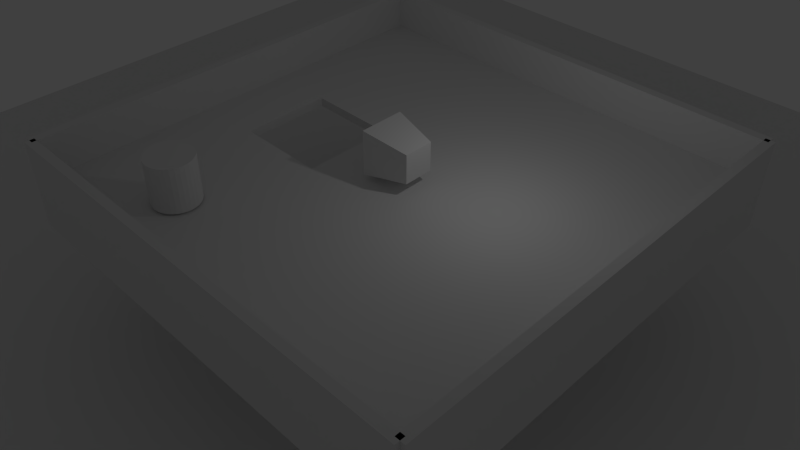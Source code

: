 # Source: game-rpg.blend  (saved by Blender 2.65.0; exported with 4.5.12 LTS)
import bpy
from mathutils import Matrix  # noqa: F401  (used for matrix-valued properties, if any)

bpy.ops.wm.read_factory_settings(use_empty=True)
scene = bpy.context.scene
scene.name = 'World'

# ---- collections
col_collection_1_001 = bpy.data.collections.new('Collection 1.001'); scene.collection.children.link(col_collection_1_001)
col_collection_2 = bpy.data.collections.new('Collection 2'); scene.collection.children.link(col_collection_2)
col_collection_2.hide_render = True
col_collection_2.hide_viewport = True

# ---- materials (node trees are filled in below, after node groups)
mat_material_004 = bpy.data.materials.new('Material.004')
mat_material_004.alpha_threshold = 0.0
mat_material_004.use_transparent_shadow = False
mat_material_004.roughness = 0.5
mat_material_004.line_color = (0.0, 0.0, 0.0, 1.0)
mat_material = bpy.data.materials.new('Material')
mat_material.alpha_threshold = 0.0
mat_material.use_transparent_shadow = False
mat_material.roughness = 0.5
mat_material.line_color = (0.0, 0.0, 0.0, 1.0)

# ---- material node trees

# ---- world
world_world = bpy.data.worlds.new('World'); scene.world = world_world
world_world.color = (0.05088, 0.05088, 0.05088)
world_world.use_sun_shadow = False
world_world.sun_shadow_jitter_overblur = 0.0
world_world.cycles.sampling_method = 'MANUAL'
world_world.cycles.sample_map_resolution = 256

# ---- cameras
cam_camera_001 = bpy.data.cameras.new('Camera.001')
cam_camera_001.clip_end = 100.0
cam_camera_001.lens = 35.0
cam_camera_001.sensor_width = 32.0
cam_camera_001.sensor_height = 18.0
cam_camera_001.dof.focus_distance = 0.0
cam_camera_001.dof.aperture_fstop = 128.0
cam_camera = bpy.data.cameras.new('Camera')
cam_camera.clip_end = 100.0
cam_camera.lens = 35.0
cam_camera.sensor_width = 32.0
cam_camera.sensor_height = 18.0
cam_camera.dof.focus_distance = 0.0
cam_camera.dof.aperture_fstop = 128.0

# ---- lights
light_lamp = bpy.data.lights.new('Lamp', 'POINT')
light_lamp.transmission_factor = 0.0
light_lamp.cutoff_distance = 30.0
light_lamp.energy = 100.0
light_lamp.shadow_buffer_clip_start = 1.001
light_lamp.shadow_soft_size = 0.1
light_lamp.shadow_maximum_resolution = 0.006
light_lamp.use_absolute_resolution = True
light_lamp.cycles.use_multiple_importance_sampling = False

# ---- meshes
me_plane_002 = bpy.data.meshes.new('Plane.002')
me_plane_002.from_pydata([(1.0, -1.0, 0.0), (-1.0, -1.0, 0.0), (1.0, 1.0, 0.0), (-1.0, 1.0, 0.0)], [], [(1, 0, 2, 3)])
me_plane_002.materials.append(mat_material_004)
me_plane_002.use_remesh_preserve_volume = False
me_plane_002.use_remesh_preserve_attributes = False
me_plane_002.use_mirror_vertex_groups = False
me_plane_002.update()
me_cube_005 = bpy.data.meshes.new('Cube.005')
me_cube_005.from_pydata([(-1.0, -1.0, -1.0), (-1.0, 1.0, -1.0), (1.0, 1.0, -1.0), (1.0, -1.0, -1.0), (-1.0, -1.0, 1.0), (-1.0, 1.0, 1.0), (1.0, 1.0, 1.0), (1.0, -1.0, 1.0)], [], [(4, 5, 1, 0), (5, 6, 2, 1), (6, 7, 3, 2), (7, 4, 0, 3), (0, 1, 2, 3), (7, 6, 5, 4)])
me_cube_005.use_remesh_preserve_volume = False
me_cube_005.use_remesh_preserve_attributes = False
me_cube_005.use_mirror_vertex_groups = False
me_cube_005.update()
me_cube_004 = bpy.data.meshes.new('Cube.004')
me_cube_004.from_pydata([(-1.0, -1.0, -1.0), (-1.0, 1.0, -1.0), (1.0, 1.0, -1.0), (1.0, -1.0, -1.0), (-1.0, -1.0, 1.0), (-1.0, 1.0, 1.0), (1.0, 1.0, 1.0), (1.0, -1.0, 1.0)], [], [(4, 5, 1, 0), (5, 6, 2, 1), (6, 7, 3, 2), (7, 4, 0, 3), (0, 1, 2, 3), (7, 6, 5, 4)])
me_cube_004.use_remesh_preserve_volume = False
me_cube_004.use_remesh_preserve_attributes = False
me_cube_004.use_mirror_vertex_groups = False
me_cube_004.update()
me_cube_003 = bpy.data.meshes.new('Cube.003')
me_cube_003.from_pydata([(-1.0, -1.0, -1.0), (-1.0, 1.0, -1.0), (1.0, 1.0, -1.0), (1.0, -1.0, -1.0), (-1.0, -1.0, 1.0), (-1.0, 1.0, 1.0), (1.0, 1.0, 1.0), (1.0, -1.0, 1.0)], [], [(4, 5, 1, 0), (5, 6, 2, 1), (6, 7, 3, 2), (7, 4, 0, 3), (0, 1, 2, 3), (7, 6, 5, 4)])
me_cube_003.use_remesh_preserve_volume = False
me_cube_003.use_remesh_preserve_attributes = False
me_cube_003.use_mirror_vertex_groups = False
me_cube_003.update()
me_cube_002 = bpy.data.meshes.new('Cube.002')
me_cube_002.from_pydata([(-1.0, -1.0, -1.0), (-1.0, 1.0, -1.0), (1.0, 1.0, -1.0), (1.0, -1.0, -1.0), (-1.0, -1.0, 1.0), (-1.0, 1.0, 1.0), (1.0, 1.0, 1.0), (1.0, -1.0, 1.0)], [], [(4, 5, 1, 0), (5, 6, 2, 1), (6, 7, 3, 2), (7, 4, 0, 3), (0, 1, 2, 3), (7, 6, 5, 4)])
me_cube_002.use_remesh_preserve_volume = False
me_cube_002.use_remesh_preserve_attributes = False
me_cube_002.use_mirror_vertex_groups = False
me_cube_002.update()
me_cylinder_001 = bpy.data.meshes.new('Cylinder.001')
me_cylinder_001.from_pydata([(0.0, 1.0, -1.0), (0.0, 1.0, 1.0), (0.1951, 0.9808, -1.0), (0.1951, 0.9808, 1.0), (0.3827, 0.9239, -1.0), (0.3827, 0.9239, 1.0), (0.5556, 0.8315, -1.0), (0.5556, 0.8315, 1.0), (0.7071, 0.7071, -1.0), (0.7071, 0.7071, 1.0), (0.8315, 0.5556, -1.0), (0.8315, 0.5556, 1.0), (0.9239, 0.3827, -1.0), (0.9239, 0.3827, 1.0), (0.9808, 0.1951, -1.0), (0.9808, 0.1951, 1.0), (1.0, 7.55e-08, -1.0), (1.0, 7.55e-08, 1.0), (0.9808, -0.1951, -1.0), (0.9808, -0.1951, 1.0), (0.9239, -0.3827, -1.0), (0.9239, -0.3827, 1.0), (0.8315, -0.5556, -1.0), (0.8315, -0.5556, 1.0), (0.7071, -0.7071, -1.0), (0.7071, -0.7071, 1.0), (0.5556, -0.8315, -1.0), (0.5556, -0.8315, 1.0), (0.3827, -0.9239, -1.0), (0.3827, -0.9239, 1.0), (0.1951, -0.9808, -1.0), (0.1951, -0.9808, 1.0), (-3.258e-07, -1.0, -1.0), (-3.258e-07, -1.0, 1.0), (-0.1951, -0.9808, -1.0), (-0.1951, -0.9808, 1.0), (-0.3827, -0.9239, -1.0), (-0.3827, -0.9239, 1.0), (-0.5556, -0.8315, -1.0), (-0.5556, -0.8315, 1.0), (-0.7071, -0.7071, -1.0), (-0.7071, -0.7071, 1.0), (-0.8315, -0.5556, -1.0), (-0.8315, -0.5556, 1.0), (-0.9239, -0.3827, -1.0), (-0.9239, -0.3827, 1.0), (-0.9808, -0.1951, -1.0), (-0.9808, -0.1951, 1.0), (-1.0, 9.656e-07, -1.0), (-1.0, 9.656e-07, 1.0), (-0.9808, 0.1951, -1.0), (-0.9808, 0.1951, 1.0), (-0.9239, 0.3827, -1.0), (-0.9239, 0.3827, 1.0), (-0.8315, 0.5556, -1.0), (-0.8315, 0.5556, 1.0), (-0.7071, 0.7071, -1.0), (-0.7071, 0.7071, 1.0), (-0.5556, 0.8315, -1.0), (-0.5556, 0.8315, 1.0), (-0.3827, 0.9239, -1.0), (-0.3827, 0.9239, 1.0), (-0.1951, 0.9808, -1.0), (-0.1951, 0.9808, 1.0)], [], [(0, 1, 3, 2), (2, 3, 5, 4), (4, 5, 7, 6), (6, 7, 9, 8), (8, 9, 11, 10), (10, 11, 13, 12), (12, 13, 15, 14), (14, 15, 17, 16), (16, 17, 19, 18), (18, 19, 21, 20), (20, 21, 23, 22), (22, 23, 25, 24), (24, 25, 27, 26), (26, 27, 29, 28), (28, 29, 31, 30), (30, 31, 33, 32), (32, 33, 35, 34), (34, 35, 37, 36), (36, 37, 39, 38), (38, 39, 41, 40), (40, 41, 43, 42), (42, 43, 45, 44), (44, 45, 47, 46), (46, 47, 49, 48), (48, 49, 51, 50), (50, 51, 53, 52), (52, 53, 55, 54), (54, 55, 57, 56), (56, 57, 59, 58), (58, 59, 61, 60), (3, 1, 63, 61, 59, 57, 55, 53, 51, 49, 47, 45, 43, 41, 39, 37, 35, 33, 31, 29, 27, 25, 23, 21, 19, 17, 15, 13, 11, 9, 7, 5), (62, 63, 1, 0), (60, 61, 63, 62), (0, 2, 4, 6, 8, 10, 12, 14, 16, 18, 20, 22, 24, 26, 28, 30, 32, 34, 36, 38, 40, 42, 44, 46, 48, 50, 52, 54, 56, 58, 60, 62)])
me_cylinder_001.use_remesh_preserve_volume = False
me_cylinder_001.use_remesh_preserve_attributes = False
me_cylinder_001.use_mirror_vertex_groups = False
me_cylinder_001.update()
me_cube_001 = bpy.data.meshes.new('Cube.001')
me_cube_001.from_pydata([(-1.0, -1.0, 1.0), (-1.0, 1.0, 1.0), (-1.0, 1.0, -1.0), (-1.0, -1.0, -1.0), (-0.7, 0.2, 1.0), (-0.7, -0.2, 1.0), (1.0, 1.0, -1.0), (1.0, 1.0, 1.0), (-0.7, -0.2, -1.0), (-0.7, 0.2, -1.0), (1.0, -1.0, -1.0), (1.0, -1.0, 1.0), (-0.3, -0.2, 1.0), (-0.3, -0.2, -1.0), (-0.3, 0.2, -1.0), (-0.3, 0.2, 1.0)], [], [(0, 1, 2, 3), (1, 7, 6, 2), (10, 6, 7, 11), (11, 0, 3, 10), (6, 10, 13, 14), (12, 15, 14, 13), (4, 9, 14, 15), (5, 0, 11, 12), (2, 9, 8, 3), (12, 11, 7, 15), (6, 14, 9, 2), (10, 3, 8, 13), (13, 8, 5, 12), (9, 4, 5, 8), (0, 5, 4, 1), (4, 15, 7, 1)])
me_cube_001.use_remesh_preserve_volume = False
me_cube_001.use_remesh_preserve_attributes = False
me_cube_001.use_mirror_vertex_groups = False
me_cube_001.update()
me_cube = bpy.data.meshes.new('Cube')
me_cube.from_pydata([(1.0, 0.6566, -0.6566), (1.0, -0.6566, -0.6566), (-1.0, -1.0, -1.0), (-1.0, 1.0, -1.0), (1.0, 0.6566, 0.6566), (1.0, -0.6566, 0.6566), (-1.0, -1.0, 1.0), (-1.0, 1.0, 1.0)], [], [(0, 1, 2, 3), (4, 7, 6, 5), (0, 4, 5, 1), (1, 5, 6, 2), (2, 6, 7, 3), (4, 0, 3, 7)])
me_cube.materials.append(mat_material)
me_cube.use_remesh_preserve_volume = False
me_cube.use_remesh_preserve_attributes = False
me_cube.use_mirror_vertex_groups = False
me_cube.update()
me_cube_007 = bpy.data.meshes.new('Cube.007')
me_cube_007.from_pydata([(-1.0, -1.0, -1.0), (-1.0, 1.0, -1.0), (1.0, 1.0, -1.0), (1.0, -1.0, -1.0), (-1.0, -1.0, 1.0), (-1.0, 1.0, 1.0), (1.0, 1.0, 1.0), (1.0, -1.0, 1.0)], [], [(4, 5, 1, 0), (5, 6, 2, 1), (6, 7, 3, 2), (7, 4, 0, 3), (0, 1, 2, 3), (7, 6, 5, 4)])
me_cube_007.use_remesh_preserve_volume = False
me_cube_007.use_remesh_preserve_attributes = False
me_cube_007.use_mirror_vertex_groups = False
me_cube_007.update()

# ---- objects
ob_plane_001 = bpy.data.objects.new('Plane.001', me_plane_002)
ob_camera_parallel_parent = bpy.data.objects.new('Camera.Parallel.Parent', None)
ob_camera_parallel = bpy.data.objects.new('Camera.Parallel', cam_camera_001)
ob_walls = bpy.data.objects.new('Walls', None)
ob_cube_003 = bpy.data.objects.new('Cube.003', me_cube_005)
ob_cube_002 = bpy.data.objects.new('Cube.002', me_cube_004)
ob_cube_001 = bpy.data.objects.new('Cube.001', me_cube_003)
ob_cube = bpy.data.objects.new('Cube', me_cube_002)
ob_zombie_001 = bpy.data.objects.new('Zombie.001', me_cylinder_001)
ob_ground_001 = bpy.data.objects.new('Ground.001', me_cube_001)
ob_player = bpy.data.objects.new('Player', me_cube)
ob_camera = bpy.data.objects.new('Camera', cam_camera)
ob_lamp = bpy.data.objects.new('Lamp', light_lamp)
ob_ground_000 = bpy.data.objects.new('Ground.000', me_cube_007)

# ---- transforms, parenting, visibility, modifiers, constraints
ob_plane_001.location = (0.1045, -0.09384, -7.615)
ob_plane_001.scale = (30.0, 30.0, 30.0)
ob_plane_001.lineart.crease_threshold = 0.0
ob_camera_parallel_parent.location = (0.0, 0.0, -0.2)
ob_camera_parallel_parent.empty_image_offset = (0.0, 0.0)
ob_camera_parallel_parent.lineart.crease_threshold = 0.0
ob_camera_parallel.parent = ob_camera_parallel_parent
ob_camera_parallel.location = (20.0, -20.0, 20.0)
ob_camera_parallel.rotation_euler = (0.9076, 1.98e-08, 0.7854)
ob_camera_parallel.scale = (1.0, 1.0, 1.0)
ob_camera_parallel.lineart.crease_threshold = 0.0
ob_walls.location = (0.0, 0.0, -0.2)
ob_walls.empty_image_offset = (0.0, 0.0)
ob_walls.lineart.crease_threshold = 0.0
ob_cube_003.parent = ob_walls
ob_cube_003.location = (-10.0, 0.0, 0.0)
ob_cube_003.rotation_euler = (0.0, -0.0, 1.571)
ob_cube_003.scale = (10.0, 0.2, 2.0)
ob_cube_003.lineart.crease_threshold = 0.0
ob_cube_002.parent = ob_walls
ob_cube_002.location = (10.0, 0.0, 0.0)
ob_cube_002.rotation_euler = (0.0, -0.0, 1.571)
ob_cube_002.scale = (10.0, 0.2, 2.0)
ob_cube_002.lineart.crease_threshold = 0.0
ob_cube_001.parent = ob_walls
ob_cube_001.location = (0.0, -10.0, 0.0)
ob_cube_001.scale = (10.0, 0.2, 2.0)
ob_cube_001.lineart.crease_threshold = 0.0
ob_cube.parent = ob_walls
ob_cube.location = (0.0, 10.0, 0.0)
ob_cube.scale = (10.0, 0.2, 2.0)
ob_cube.lineart.crease_threshold = 0.0
ob_zombie_001.location = (-5.0, -7.0, 1.086)
ob_zombie_001.lineart.crease_threshold = 0.0
ob_ground_001.location = (0.0, 0.0, -0.2)
ob_ground_001.scale = (10.0, 10.0, 0.2)
ob_ground_001.lineart.crease_threshold = 0.0
ob_player.location = (0.0, 0.0, 1.229)
ob_player.lock_rotations_4d = False
ob_player.empty_display_type = 'ARROWS'
ob_player.lineart.crease_threshold = 0.0
ob_camera.parent = ob_player
ob_camera.matrix_parent_inverse = Matrix(((1.0, 0.0, 0.0, -0.1335), (0.0, 1.0, 0.0, 0.08438), (0.0, 0.0, 1.0, -1.538), (0.0, 0.0, 0.0, 1.0)))
ob_camera.location = (-10.0, 0.0, 7.0)
ob_camera.rotation_euler = (1.222, 0.0, -1.571)
ob_camera.lineart.crease_threshold = 0.0
ob_lamp.location = (4.076, 1.005, 5.704)
ob_lamp.rotation_euler = (0.6503, 0.05522, 1.866)
ob_lamp.lock_rotations_4d = False
ob_lamp.empty_display_type = 'ARROWS'
ob_lamp.color = (0.0, 0.0, 0.0, 0.0)
ob_lamp.lineart.crease_threshold = 0.0
ob_ground_000.location = (0.0, 0.0, 0.0)
ob_ground_000.scale = (10.0, 10.0, 0.2)
ob_ground_000.lineart.crease_threshold = 0.0

# ---- collection membership
col_collection_1_001.objects.link(ob_plane_001)
col_collection_1_001.objects.link(ob_camera_parallel_parent)
col_collection_1_001.objects.link(ob_camera_parallel)
col_collection_1_001.objects.link(ob_walls)
col_collection_1_001.objects.link(ob_cube_003)
col_collection_1_001.objects.link(ob_cube_002)
col_collection_1_001.objects.link(ob_cube_001)
col_collection_1_001.objects.link(ob_cube)
col_collection_1_001.objects.link(ob_zombie_001)
col_collection_1_001.objects.link(ob_ground_001)
col_collection_1_001.objects.link(ob_player)
col_collection_1_001.objects.link(ob_camera)
col_collection_1_001.objects.link(ob_lamp)
col_collection_2.objects.link(ob_ground_000)

# ---- scene / render settings (as saved in the file)
scene.camera = ob_camera_parallel
scene.frame_start = 1; scene.frame_end = 250; scene.frame_set(60)
scene.render.engine = 'BLENDER_EEVEE_NEXT'
scene.render.image_settings.color_mode = 'RGB'
scene.render.image_settings.compression = 90
scene.render.resolution_percentage = 50
scene.render.dither_intensity = 0.0
scene.render.bake_margin = 2
scene.render.bake_bias = 0.0
scene.cycles.use_denoising = False
scene.cycles.samples = 10
scene.cycles.sampling_pattern = 'TABULATED_SOBOL'
scene.cycles.light_sampling_threshold = 0.0
scene.cycles.use_adaptive_sampling = False
scene.cycles.use_light_tree = False
scene.cycles.blur_glossy = 0.0
scene.cycles.volume_bounces = 1
scene.cycles.pixel_filter_type = 'GAUSSIAN'
scene.cycles.sample_clamp_indirect = 0.0
scene.view_settings.view_transform = 'Standard'
bpy.context.view_layer.update()
